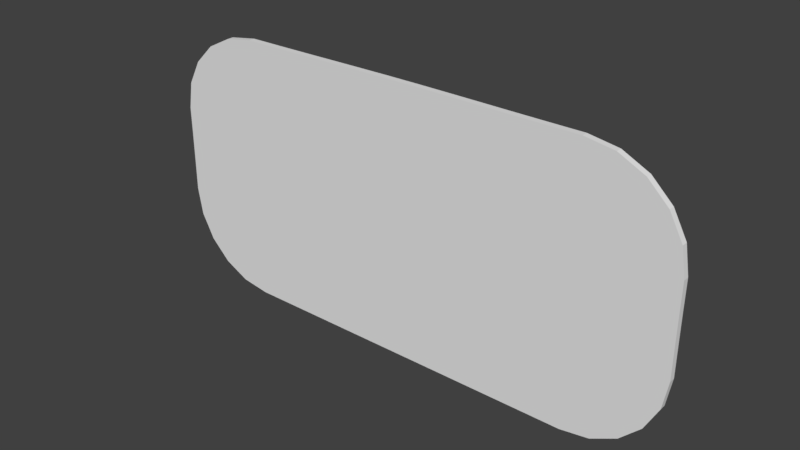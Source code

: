 # Source: front_panel.blend  (saved by Blender 2.79.0; exported with 4.5.12 LTS)
import bpy
from mathutils import Matrix  # noqa: F401  (used for matrix-valued properties, if any)

bpy.ops.wm.read_factory_settings(use_empty=True)
scene = bpy.context.scene
scene.name = 'Scene'

# ---- collections
col_collection_1 = bpy.data.collections.new('Collection 1'); scene.collection.children.link(col_collection_1)

# ---- world
world_world = bpy.data.worlds.new('World'); scene.world = world_world
world_world.color = (0.05088, 0.05088, 0.05088)
world_world.use_sun_shadow = False
world_world.sun_shadow_jitter_overblur = 0.0
world_world.cycles.sampling_method = 'MANUAL'

# ---- meshes
me_plane_001 = bpy.data.meshes.new('Plane.001')
me_plane_001.from_pydata([(0.3008, 0.784, -9.313e-10), (0.3819, 0.7834, -9.313e-10), (0.1368, 0.7865, -9.313e-10), (0.2188, 0.785, -8.382e-09), (0.05477, 0.7879, 6.519e-09), (-0.06825, 0.7889, -9.313e-10), (-0.02725, 0.7889, -9.313e-10), (-0.1093, 0.7889, -9.313e-10), (-0.1913, 0.7879, 6.519e-09), (-0.2733, 0.7865, -9.313e-10), (-0.3553, 0.785, -9.313e-10), (-0.4373, 0.784, -9.313e-10), (-0.5184, 0.7834, -9.313e-10), (0.5729, 0.5672, -7.451e-09), (0.5213, 0.6819, -8.382e-09), (0.4558, 0.7566, 6.519e-09), (-0.5923, 0.7566, 6.519e-09), (-0.7094, 0.5672, -7.451e-09), (-0.6578, 0.6819, -8.382e-09), (0.6182, 0.2645, 7.451e-09), (0.6176, 0.09252, 0.0), (0.6174, -0.08127, 7.451e-09), (0.6174, -0.2561, -7.451e-09), (0.6067, 0.4235, 0.0), (0.6054, -0.4187, -7.451e-09), (-0.7083, -0.5654, -7.451e-09), (-0.7432, 0.4235, 0.0), (-0.7539, -0.08127, 7.451e-09), (-0.7539, -0.2561, -7.451e-09), (-0.7419, -0.4187, -7.451e-09), (-0.7547, 0.2645, 7.451e-09), (-0.7541, 0.09252, 0.0), (0.5718, -0.5654, -7.451e-09), (0.5205, -0.6818, -7.451e-09), (0.4554, -0.7565, 0.0), (0.3818, -0.7822, 7.451e-09), (0.2188, -0.7822, 7.451e-09), (-0.5919, -0.7565, 0.0), (-0.657, -0.6818, -7.451e-09), (-0.5183, -0.7822, 7.451e-09), (0.3008, -0.7822, 0.0), (0.1368, -0.7822, -5.588e-09), (0.09586, -0.7822, 0.0), (0.1271, -0.7822, 0.0), (0.01283, -0.7822, 0.0), (0.04967, -0.7822, 0.0), (-0.06825, -0.7822, 0.0), (-0.03559, -0.7822, 9.313e-10), (-0.1009, -0.7822, 0.0), (-0.1862, -0.7822, 0.0), (-0.1493, -0.7822, 0.0), (-0.2733, -0.7822, -5.588e-09), (-0.2636, -0.7822, 0.0), (-0.2324, -0.7822, 0.0), (-0.3143, -0.7822, 0.0), (-0.3553, -0.7822, 7.451e-09), (0.1778, -0.7822, 0.0), (0.05399, -0.7822, 9.313e-10), (0.003993, -0.7822, -9.313e-10), (-0.027, -0.7822, -2.794e-09), (-0.01151, -0.7822, 0.0), (-0.1095, -0.7822, -2.794e-09), (-0.1405, -0.7822, -9.313e-10), (-0.125, -0.7822, 0.0), (-0.1905, -0.7822, 9.313e-10), (-0.4373, -0.7822, 0.0), (0.3008, 0.784, 0.02107), (0.3819, 0.7834, 0.02107), (0.1368, 0.7865, 0.02107), (0.2188, 0.785, 0.02107), (0.05477, 0.7879, 0.02107), (-0.06825, 0.7889, 0.02107), (-0.02725, 0.7889, 0.02107), (-0.1093, 0.7889, 0.02107), (-0.1913, 0.7879, 0.02107), (-0.2733, 0.7865, 0.02107), (-0.3553, 0.785, 0.02107), (-0.4373, 0.784, 0.02107), (-0.5184, 0.7834, 0.02107), (0.5729, 0.5672, 0.02107), (0.5213, 0.6819, 0.02107), (0.4558, 0.7566, 0.02107), (-0.5923, 0.7566, 0.02107), (-0.7094, 0.5672, 0.02107), (-0.6578, 0.6819, 0.02107), (0.6182, 0.2645, 0.02107), (0.6176, 0.09252, 0.02107), (0.6174, -0.08127, 0.02107), (0.6174, -0.2561, 0.02107), (0.6067, 0.4235, 0.02107), (0.6054, -0.4187, 0.02107), (-0.7083, -0.5654, 0.02107), (-0.7432, 0.4235, 0.02107), (-0.7539, -0.08127, 0.02107), (-0.7539, -0.2561, 0.02107), (-0.7419, -0.4187, 0.02107), (-0.7547, 0.2645, 0.02107), (-0.7541, 0.09252, 0.02107), (0.5718, -0.5654, 0.02107), (0.5205, -0.6818, 0.02107), (0.4554, -0.7565, 0.02107), (0.3818, -0.7822, 0.02107), (0.2188, -0.7822, 0.02107), (-0.5919, -0.7565, 0.02107), (-0.657, -0.6818, 0.02107), (-0.5183, -0.7822, 0.02107), (0.3008, -0.7822, 0.02107), (0.1368, -0.7822, 0.02107), (0.09586, -0.7822, 0.02107), (0.1271, -0.7822, 0.02107), (0.01283, -0.7822, 0.02107), (0.04967, -0.7822, 0.02107), (-0.06825, -0.7822, 0.02107), (-0.03559, -0.7822, 0.02107), (-0.1009, -0.7822, 0.02107), (-0.1862, -0.7822, 0.02107), (-0.1493, -0.7822, 0.02107), (-0.2733, -0.7822, 0.02107), (-0.2636, -0.7822, 0.02107), (-0.2324, -0.7822, 0.02107), (-0.3143, -0.7822, 0.02107), (-0.3553, -0.7822, 0.02107), (0.1778, -0.7822, 0.02107), (0.05399, -0.7822, 0.02107), (0.003993, -0.7822, 0.02107), (-0.027, -0.7822, 0.02107), (-0.01151, -0.7822, 0.02107), (-0.1095, -0.7822, 0.02107), (-0.1405, -0.7822, 0.02107), (-0.125, -0.7822, 0.02107), (-0.1905, -0.7822, 0.02107), (-0.4373, -0.7822, 0.02107)], [], [(19, 20, 21, 22, 24, 32, 33, 34, 35, 40, 36, 56, 41, 43, 42, 57, 45, 44, 58, 60, 59, 47, 46, 48, 61, 63, 62, 50, 49, 64, 53, 52, 51, 54, 55, 65, 39, 37, 38, 25, 29, 28, 27, 31, 30, 26, 17, 18, 16, 12, 11, 10, 9, 8, 7, 5, 6, 4, 2, 3, 0, 1, 15, 14, 13, 23), (85, 89, 79, 80, 81, 67, 66, 69, 68, 70, 72, 71, 73, 74, 75, 76, 77, 78, 82, 84, 83, 92, 96, 97, 93, 94, 95, 91, 104, 103, 105, 131, 121, 120, 117, 118, 119, 130, 115, 116, 128, 129, 127, 114, 112, 113, 125, 126, 124, 110, 111, 123, 108, 109, 107, 122, 102, 106, 101, 100, 99, 98, 90, 88, 87, 86), (65, 55, 121, 131), (36, 40, 106, 102), (13, 14, 80, 79), (39, 65, 131, 105), (40, 35, 101, 106), (14, 15, 81, 80), (42, 43, 109, 108), (15, 1, 67, 81), (57, 42, 108, 123), (12, 16, 82, 78), (44, 45, 111, 110), (18, 17, 83, 84), (46, 47, 113, 112), (16, 18, 84, 82), (48, 46, 112, 114), (19, 23, 89, 85), (49, 50, 116, 115), (20, 19, 85, 86), (51, 52, 118, 117), (21, 20, 86, 87), (52, 53, 119, 118), (22, 21, 87, 88), (55, 54, 120, 121), (24, 22, 88, 90), (43, 41, 107, 109), (23, 13, 79, 89), (41, 56, 122, 107), (29, 25, 91, 95), (56, 36, 102, 122), (17, 26, 92, 83), (58, 44, 110, 124), (26, 30, 96, 92), (1, 0, 66, 67), (45, 57, 123, 111), (31, 27, 93, 97), (0, 3, 69, 66), (60, 58, 124, 126), (27, 28, 94, 93), (3, 2, 68, 69), (47, 59, 125, 113), (28, 29, 95, 94), (4, 6, 72, 70), (59, 60, 126, 125), (30, 31, 97, 96), (2, 4, 70, 68), (61, 48, 114, 127), (32, 24, 90, 98), (6, 5, 71, 72), (50, 62, 128, 116), (34, 33, 99, 100), (5, 7, 73, 71), (63, 61, 127, 129), (33, 32, 98, 99), (7, 8, 74, 73), (53, 64, 130, 119), (35, 34, 100, 101), (8, 9, 75, 74), (64, 49, 115, 130), (38, 37, 103, 104), (9, 10, 76, 75), (62, 63, 129, 128), (37, 39, 105, 103), (10, 11, 77, 76), (54, 51, 117, 120), (25, 38, 104, 91), (11, 12, 78, 77)])
_uv = me_plane_001.uv_layers.new(name='UVMap')
_uv.uv.foreach_set('vector', [0.0, 0.0, 0.0, 0.0, 0.0, 0.0, 0.0, 0.0, 0.0, 0.0, 0.0, 0.0, 0.0, 0.0, 0.0, 0.0, 0.0, 0.0, 0.0, 0.0, 0.0, 0.0, 0.0, 0.0, 0.0, 0.0, 0.0, 0.0, 0.0, 0.0, 0.0, 0.0, 0.0, 0.0, 0.0, 0.0, 0.0, 0.0, 0.0, 0.0, 0.0, 0.0, 0.0, 0.0, 0.0, 0.0, 0.0, 0.0, 0.0, 0.0, 0.0, 0.0, 0.0, 0.0, 0.0, 0.0, 0.0, 0.0, 0.0, 0.0, 0.0, 0.0, 0.0, 0.0, 0.0, 0.0, 0.0, 0.0, 0.0, 0.0, 0.0, 0.0, 0.0, 0.0, 0.0, 0.0, 0.0, 0.0, 0.0, 0.0, 0.0, 0.0, 0.0, 0.0, 0.0, 0.0, 0.0, 0.0, 0.0, 0.0, 0.0, 0.0, 0.0, 0.0, 0.0, 0.0, 0.0, 0.0, 0.0, 0.0, 0.0, 0.0, 0.0, 0.0, 0.0, 0.0, 0.0, 0.0, 0.0, 0.0, 0.0, 0.0, 0.0, 0.0, 0.0, 0.0, 0.0, 0.0, 0.0, 0.0, 0.0, 0.0, 0.0, 0.0, 0.0, 0.0, 0.0, 0.0, 0.0, 0.0, 0.0, 0.0, 0.0, 0.0, 0.0, 0.0, 0.0, 0.0, 0.0, 0.0, 0.0, 0.0, 0.0, 0.0, 0.0, 0.0, 0.0, 0.0, 0.0, 0.0, 0.0, 0.0, 0.0, 0.0, 0.0, 0.0, 0.0, 0.0, 0.0, 0.0, 0.0, 0.0, 0.0, 0.0, 0.0, 0.0, 0.0, 0.0, 0.0, 0.0, 0.0, 0.0, 0.0, 0.0, 0.0, 0.0, 0.0, 0.0, 0.0, 0.0, 0.0, 0.0, 0.0, 0.0, 0.0, 0.0, 0.0, 0.0, 0.0, 0.0, 0.0, 0.0, 0.0, 0.0, 0.0, 0.0, 0.0, 0.0, 0.0, 0.0, 0.0, 0.0, 0.0, 0.0, 0.0, 0.0, 0.0, 0.0, 0.0, 0.0, 0.0, 0.0, 0.0, 0.0, 0.0, 0.0, 0.0, 0.0, 0.0, 0.0, 0.0, 0.0, 0.0, 0.0, 0.0, 0.0, 0.0, 0.0, 0.0, 0.0, 0.0, 0.0, 0.0, 0.0, 0.0, 0.0, 0.0, 0.0, 0.0, 0.0, 0.0, 0.0, 0.0, 0.0, 0.0, 0.0, 0.0, 0.0, 0.0, 0.0, 0.0, 0.0, 0.0, 0.0, 0.0, 0.0, 0.0, 0.0, 0.0, 0.0, 0.0, 0.0, 0.0, 0.0, 0.0, 0.0, 0.0, 0.0, 0.0, 0.0, 0.0, 0.0, 0.0, 0.0, 0.0, 0.0, 0.0, 0.0, 0.0, 0.0, 0.0, 0.0, 0.0, 0.0, 0.0, 0.0, 0.0, 0.0, 0.0, 0.0, 0.0, 0.0, 0.0, 0.0, 0.0, 0.0, 0.0, 0.0, 0.0, 0.0, 0.0, 0.0, 0.0, 0.0, 0.0, 0.0, 0.0, 0.0, 0.0, 0.0, 0.0, 0.0, 0.0, 0.0, 0.0, 0.0, 0.0, 0.0, 0.0, 0.0, 0.0, 0.0, 0.0, 0.0, 0.0, 0.0, 0.0, 0.0, 0.0, 0.0, 0.0, 0.0, 0.0, 0.0, 0.0, 0.0, 0.0, 0.0, 0.0, 0.0, 0.0, 0.0, 0.0, 0.0, 0.0, 0.0, 0.0, 0.0, 0.0, 0.0, 0.0, 0.0, 0.0, 0.0, 0.0, 0.0, 0.0, 0.0, 0.0, 0.0, 0.0, 0.0, 0.0, 0.0, 0.0, 0.0, 0.0, 0.0, 0.0, 0.0, 0.0, 0.0, 0.0, 0.0, 0.0, 0.0, 0.0, 0.0, 0.0, 0.0, 0.0, 0.0, 0.0, 0.0, 0.0, 0.0, 0.0, 0.0, 0.0, 0.0, 0.0, 0.0, 0.0, 0.0, 0.0, 0.0, 0.0, 0.0, 0.0, 0.0, 0.0, 0.0, 0.0, 0.0, 0.0, 0.0, 0.0, 0.0, 0.0, 0.0, 0.0, 0.0, 0.0, 0.0, 0.0, 0.0, 0.0, 0.0, 0.0, 0.0, 0.0, 0.0, 0.0, 0.0, 0.0, 0.0, 0.0, 0.0, 0.0, 0.0, 0.0, 0.0, 0.0, 0.0, 0.0, 0.0, 0.0, 0.0, 0.0, 0.0, 0.0, 0.0, 0.0, 0.0, 0.0, 0.0, 0.0, 0.0, 0.0, 0.0, 0.0, 0.0, 0.0, 0.0, 0.0, 0.0, 0.0, 0.0, 0.0, 0.0, 0.0, 0.0, 0.0, 0.0, 0.0, 0.0, 0.0, 0.0, 0.0, 0.0, 0.0, 0.0, 0.0, 0.0, 0.0, 0.0, 0.0, 0.0, 0.0, 0.0, 0.0, 0.0, 0.0, 0.0, 0.0, 0.0, 0.0, 0.0, 0.0, 0.0, 0.0, 0.0, 0.0, 0.0, 0.0, 0.0, 0.0, 0.0, 0.0, 0.0, 0.0, 0.0, 0.0, 0.0, 0.0, 0.0, 0.0, 0.0, 0.0, 0.0, 0.0, 0.0, 0.0, 0.0, 0.0, 0.0, 0.0, 0.0, 0.0, 0.0, 0.0, 0.0, 0.0, 0.0, 0.0, 0.0, 0.0, 0.0, 0.0, 0.0, 0.0, 0.0, 0.0, 0.0, 0.0, 0.0, 0.0, 0.0, 0.0, 0.0, 0.0, 0.0, 0.0, 0.0, 0.0, 0.0, 0.0, 0.0, 0.0, 0.0, 0.0, 0.0, 0.0, 0.0, 0.0, 0.0, 0.0, 0.0, 0.0, 0.0, 0.0, 0.0, 0.0, 0.0, 0.0, 0.0, 0.0, 0.0, 0.0, 0.0, 0.0, 0.0, 0.0, 0.0, 0.0, 0.0, 0.0, 0.0, 0.0, 0.0, 0.0, 0.0, 0.0, 0.0, 0.0, 0.0, 0.0, 0.0, 0.0, 0.0, 0.0, 0.0, 0.0, 0.0, 0.0, 0.0, 0.0, 0.0, 0.0, 0.0, 0.0, 0.0, 0.0, 0.0, 0.0, 0.0, 0.0, 0.0, 0.0, 0.0, 0.0, 0.0, 0.0, 0.0, 0.0, 0.0, 0.0, 0.0, 0.0, 0.0, 0.0, 0.0, 0.0, 0.0, 0.0, 0.0, 0.0, 0.0, 0.0, 0.0, 0.0, 0.0, 0.0, 0.0, 0.0, 0.0, 0.0, 0.0, 0.0, 0.0, 0.0, 0.0, 0.0, 0.0, 0.0, 0.0, 0.0, 0.0, 0.0, 0.0, 0.0, 0.0, 0.0, 0.0, 0.0, 0.0, 0.0, 0.0, 0.0, 0.0, 0.0, 0.0, 0.0, 0.0, 0.0, 0.0, 0.0, 0.0, 0.0, 0.0, 0.0, 0.0, 0.0, 0.0, 0.0, 0.0, 0.0, 0.0, 0.0, 0.0, 0.0, 0.0, 0.0, 0.0, 0.0, 0.0, 0.0, 0.0, 0.0, 0.0, 0.0, 0.0, 0.0, 0.0, 0.0, 0.0, 0.0, 0.0, 0.0, 0.0, 0.0, 0.0, 0.0, 0.0, 0.0, 0.0, 0.0, 0.0, 0.0, 0.0, 0.0, 0.0, 0.0, 0.0, 0.0, 0.0, 0.0, 0.0, 0.0, 0.0, 0.0, 0.0, 0.0, 0.0, 0.0, 0.0, 0.0, 0.0, 0.0, 0.0, 0.0, 0.0, 0.0, 0.0, 0.0, 0.0, 0.0, 0.0, 0.0, 0.0, 0.0, 0.0, 0.0, 0.0, 0.0, 0.0, 0.0, 0.0, 0.0, 0.0, 0.0, 0.0, 0.0, 0.0, 0.0, 0.0, 0.0, 0.0, 0.0, 0.0, 0.0, 0.0, 0.0, 0.0, 0.0, 0.0, 0.0, 0.0, 0.0, 0.0, 0.0, 0.0, 0.0, 0.0, 0.0, 0.0, 0.0, 0.0, 0.0, 0.0, 0.0, 0.0, 0.0, 0.0, 0.0, 0.0, 0.0, 0.0, 0.0, 0.0, 0.0, 0.0])
_uv.active_render = True
_uv = me_plane_001.uv_layers.new(name='UVMap.001')
_uv.uv.foreach_set('vector', [0.0, 0.0, 0.0, 0.0, 0.0, 0.0, 0.0, 0.0, 0.0, 0.0, 0.0, 0.0, 0.0, 0.0, 0.0, 0.0, 0.0, 0.0, 0.0, 0.0, 0.0, 0.0, 0.0, 0.0, 0.0, 0.0, 0.0, 0.0, 0.0, 0.0, 0.0, 0.0, 0.0, 0.0, 0.0, 0.0, 0.0, 0.0, 0.0, 0.0, 0.0, 0.0, 0.0, 0.0, 0.0, 0.0, 0.0, 0.0, 0.0, 0.0, 0.0, 0.0, 0.0, 0.0, 0.0, 0.0, 0.0, 0.0, 0.0, 0.0, 0.0, 0.0, 0.0, 0.0, 0.0, 0.0, 0.0, 0.0, 0.0, 0.0, 0.0, 0.0, 0.0, 0.0, 0.0, 0.0, 0.0, 0.0, 0.0, 0.0, 0.0, 0.0, 0.0, 0.0, 0.0, 0.0, 0.0, 0.0, 0.0, 0.0, 0.0, 0.0, 0.0, 0.0, 0.0, 0.0, 0.0, 0.0, 0.0, 0.0, 0.0, 0.0, 0.0, 0.0, 0.0, 0.0, 0.0, 0.0, 0.0, 0.0, 0.0, 0.0, 0.0, 0.0, 0.0, 0.0, 0.0, 0.0, 0.0, 0.0, 0.0, 0.0, 0.0, 0.0, 0.0, 0.0, 0.0, 0.0, 0.0, 0.0, 0.0, 0.0, 0.0, 0.0, 0.0, 0.0, 0.0, 0.0, 0.0, 0.0, 0.0, 0.0, 0.0, 0.0, 0.0, 0.0, 0.0, 0.0, 0.0, 0.0, 0.0, 0.0, 0.0, 0.0, 0.0, 0.0, 0.0, 0.0, 0.0, 0.0, 0.0, 0.0, 0.0, 0.0, 0.0, 0.0, 0.0, 0.0, 0.0, 0.0, 0.0, 0.0, 0.0, 0.0, 0.0, 0.0, 0.0, 0.0, 0.0, 0.0, 0.0, 0.0, 0.0, 0.0, 0.0, 0.0, 0.0, 0.0, 0.0, 0.0, 0.0, 0.0, 0.0, 0.0, 0.0, 0.0, 0.0, 0.0, 0.0, 0.0, 0.0, 0.0, 0.0, 0.0, 0.0, 0.0, 0.0, 0.0, 0.0, 0.0, 0.0, 0.0, 0.0, 0.0, 0.0, 0.0, 0.0, 0.0, 0.0, 0.0, 0.0, 0.0, 0.0, 0.0, 0.0, 0.0, 0.0, 0.0, 0.0, 0.0, 0.0, 0.0, 0.0, 0.0, 0.0, 0.0, 0.0, 0.0, 0.0, 0.0, 0.0, 0.0, 0.0, 0.0, 0.0, 0.0, 0.0, 0.0, 0.0, 0.0, 0.0, 0.0, 0.0, 0.0, 0.0, 0.0, 0.0, 0.0, 0.0, 0.0, 0.0, 0.0, 0.0, 0.0, 0.0, 0.0, 0.0, 0.0, 0.0, 0.0, 0.0, 0.0, 0.0, 0.0, 0.0, 0.0, 0.0, 0.0, 0.0, 0.0, 0.0, 0.0, 0.0, 0.0, 0.0, 0.0, 0.0, 0.0, 0.0, 0.0, 0.0, 0.0, 0.0, 0.0, 0.0, 0.0, 0.0, 0.0, 0.0, 0.0, 0.0, 0.0, 0.0, 0.0, 0.0, 0.0, 0.0, 0.0, 0.0, 0.0, 0.0, 0.0, 0.0, 0.0, 0.0, 0.0, 0.0, 0.0, 0.0, 0.0, 0.0, 0.0, 0.0, 0.0, 0.0, 0.0, 0.0, 0.0, 0.0, 0.0, 0.0, 0.0, 0.0, 0.0, 0.0, 0.0, 0.0, 0.0, 0.0, 0.0, 0.0, 0.0, 0.0, 0.0, 0.0, 0.0, 0.0, 0.0, 0.0, 0.0, 0.0, 0.0, 0.0, 0.0, 0.0, 0.0, 0.0, 0.0, 0.0, 0.0, 0.0, 0.0, 0.0, 0.0, 0.0, 0.0, 0.0, 0.0, 0.0, 0.0, 0.0, 0.0, 0.0, 0.0, 0.0, 0.0, 0.0, 0.0, 0.0, 0.0, 0.0, 0.0, 0.0, 0.0, 0.0, 0.0, 0.0, 0.0, 0.0, 0.0, 0.0, 0.0, 0.0, 0.0, 0.0, 0.0, 0.0, 0.0, 0.0, 0.0, 0.0, 0.0, 0.0, 0.0, 0.0, 0.0, 0.0, 0.0, 0.0, 0.0, 0.0, 0.0, 0.0, 0.0, 0.0, 0.0, 0.0, 0.0, 0.0, 0.0, 0.0, 0.0, 0.0, 0.0, 0.0, 0.0, 0.0, 0.0, 0.0, 0.0, 0.0, 0.0, 0.0, 0.0, 0.0, 0.0, 0.0, 0.0, 0.0, 0.0, 0.0, 0.0, 0.0, 0.0, 0.0, 0.0, 0.0, 0.0, 0.0, 0.0, 0.0, 0.0, 0.0, 0.0, 0.0, 0.0, 0.0, 0.0, 0.0, 0.0, 0.0, 0.0, 0.0, 0.0, 0.0, 0.0, 0.0, 0.0, 0.0, 0.0, 0.0, 0.0, 0.0, 0.0, 0.0, 0.0, 0.0, 0.0, 0.0, 0.0, 0.0, 0.0, 0.0, 0.0, 0.0, 0.0, 0.0, 0.0, 0.0, 0.0, 0.0, 0.0, 0.0, 0.0, 0.0, 0.0, 0.0, 0.0, 0.0, 0.0, 0.0, 0.0, 0.0, 0.0, 0.0, 0.0, 0.0, 0.0, 0.0, 0.0, 0.0, 0.0, 0.0, 0.0, 0.0, 0.0, 0.0, 0.0, 0.0, 0.0, 0.0, 0.0, 0.0, 0.0, 0.0, 0.0, 0.0, 0.0, 0.0, 0.0, 0.0, 0.0, 0.0, 0.0, 0.0, 0.0, 0.0, 0.0, 0.0, 0.0, 0.0, 0.0, 0.0, 0.0, 0.0, 0.0, 0.0, 0.0, 0.0, 0.0, 0.0, 0.0, 0.0, 0.0, 0.0, 0.0, 0.0, 0.0, 0.0, 0.0, 0.0, 0.0, 0.0, 0.0, 0.0, 0.0, 0.0, 0.0, 0.0, 0.0, 0.0, 0.0, 0.0, 0.0, 0.0, 0.0, 0.0, 0.0, 0.0, 0.0, 0.0, 0.0, 0.0, 0.0, 0.0, 0.0, 0.0, 0.0, 0.0, 0.0, 0.0, 0.0, 0.0, 0.0, 0.0, 0.0, 0.0, 0.0, 0.0, 0.0, 0.0, 0.0, 0.0, 0.0, 0.0, 0.0, 0.0, 0.0, 0.0, 0.0, 0.0, 0.0, 0.0, 0.0, 0.0, 0.0, 0.0, 0.0, 0.0, 0.0, 0.0, 0.0, 0.0, 0.0, 0.0, 0.0, 0.0, 0.0, 0.0, 0.0, 0.0, 0.0, 0.0, 0.0, 0.0, 0.0, 0.0, 0.0, 0.0, 0.0, 0.0, 0.0, 0.0, 0.0, 0.0, 0.0, 0.0, 0.0, 0.0, 0.0, 0.0, 0.0, 0.0, 0.0, 0.0, 0.0, 0.0, 0.0, 0.0, 0.0, 0.0, 0.0, 0.0, 0.0, 0.0, 0.0, 0.0, 0.0, 0.0, 0.0, 0.0, 0.0, 0.0, 0.0, 0.0, 0.0, 0.0, 0.0, 0.0, 0.0, 0.0, 0.0, 0.0, 0.0, 0.0, 0.0, 0.0, 0.0, 0.0, 0.0, 0.0, 0.0, 0.0, 0.0, 0.0, 0.0, 0.0, 0.0, 0.0, 0.0, 0.0, 0.0, 0.0, 0.0, 0.0, 0.0, 0.0, 0.0, 0.0, 0.0, 0.0, 0.0, 0.0, 0.0, 0.0, 0.0, 0.0, 0.0, 0.0, 0.0, 0.0, 0.0, 0.0, 0.0, 0.0, 0.0, 0.0, 0.0, 0.0, 0.0, 0.0, 0.0, 0.0, 0.0, 0.0, 0.0, 0.0, 0.0, 0.0, 0.0, 0.0, 0.0, 0.0, 0.0, 0.0, 0.0, 0.0, 0.0, 0.0, 0.0, 0.0, 0.0, 0.0, 0.0, 0.0, 0.0, 0.0, 0.0, 0.0, 0.0, 0.0, 0.0, 0.0, 0.0, 0.0, 0.0, 0.0, 0.0, 0.0, 0.0, 0.0, 0.0, 0.0, 0.0, 0.0, 0.0, 0.0, 0.0, 0.0, 0.0, 0.0, 0.0, 0.0, 0.0, 0.0, 0.0, 0.0, 0.0, 0.0, 0.0, 0.0, 0.0])
_uv = me_plane_001.uv_layers.new(name='UVMap.002')
_uv.uv.foreach_set('vector', [0.0, 0.0, 0.0, 0.0, 0.0, 0.0, 0.0, 0.0, 0.0, 0.0, 0.0, 0.0, 0.0, 0.0, 0.0, 0.0, 0.0, 0.0, 0.0, 0.0, 0.0, 0.0, 0.0, 0.0, 0.0, 0.0, 0.0, 0.0, 0.0, 0.0, 0.0, 0.0, 0.0, 0.0, 0.0, 0.0, 0.0, 0.0, 0.0, 0.0, 0.0, 0.0, 0.0, 0.0, 0.0, 0.0, 0.0, 0.0, 0.0, 0.0, 0.0, 0.0, 0.0, 0.0, 0.0, 0.0, 0.0, 0.0, 0.0, 0.0, 0.0, 0.0, 0.0, 0.0, 0.0, 0.0, 0.0, 0.0, 0.0, 0.0, 0.0, 0.0, 0.0, 0.0, 0.0, 0.0, 0.0, 0.0, 0.0, 0.0, 0.0, 0.0, 0.0, 0.0, 0.0, 0.0, 0.0, 0.0, 0.0, 0.0, 0.0, 0.0, 0.0, 0.0, 0.0, 0.0, 0.0, 0.0, 0.0, 0.0, 0.0, 0.0, 0.0, 0.0, 0.0, 0.0, 0.0, 0.0, 0.0, 0.0, 0.0, 0.0, 0.0, 0.0, 0.0, 0.0, 0.0, 0.0, 0.0, 0.0, 0.0, 0.0, 0.0, 0.0, 0.0, 0.0, 0.0, 0.0, 0.0, 0.0, 0.0, 0.0, 0.0, 0.0, 0.0, 0.0, 0.0, 0.0, 0.0, 0.0, 0.0, 0.0, 0.0, 0.0, 0.0, 0.0, 0.0, 0.0, 0.0, 0.0, 0.0, 0.0, 0.0, 0.0, 0.0, 0.0, 0.0, 0.0, 0.0, 0.0, 0.0, 0.0, 0.0, 0.0, 0.0, 0.0, 0.0, 0.0, 0.0, 0.0, 0.0, 0.0, 0.0, 0.0, 0.0, 0.0, 0.0, 0.0, 0.0, 0.0, 0.0, 0.0, 0.0, 0.0, 0.0, 0.0, 0.0, 0.0, 0.0, 0.0, 0.0, 0.0, 0.0, 0.0, 0.0, 0.0, 0.0, 0.0, 0.0, 0.0, 0.0, 0.0, 0.0, 0.0, 0.0, 0.0, 0.0, 0.0, 0.0, 0.0, 0.0, 0.0, 0.0, 0.0, 0.0, 0.0, 0.0, 0.0, 0.0, 0.0, 0.0, 0.0, 0.0, 0.0, 0.0, 0.0, 0.0, 0.0, 0.0, 0.0, 0.0, 0.0, 0.0, 0.0, 0.0, 0.0, 0.0, 0.0, 0.0, 0.0, 0.0, 0.0, 0.0, 0.0, 0.0, 0.0, 0.0, 0.0, 0.0, 0.0, 0.0, 0.0, 0.0, 0.0, 0.0, 0.0, 0.0, 0.0, 0.0, 0.0, 0.0, 0.0, 0.0, 0.0, 0.0, 0.0, 0.0, 0.0, 0.0, 0.0, 0.0, 0.0, 0.0, 0.0, 0.0, 0.0, 0.0, 0.0, 0.0, 0.0, 0.0, 0.0, 0.0, 0.0, 0.0, 0.0, 0.0, 0.0, 0.0, 0.0, 0.0, 0.0, 0.0, 0.0, 0.0, 0.0, 0.0, 0.0, 0.0, 0.0, 0.0, 0.0, 0.0, 0.0, 0.0, 0.0, 0.0, 0.0, 0.0, 0.0, 0.0, 0.0, 0.0, 0.0, 0.0, 0.0, 0.0, 0.0, 0.0, 0.0, 0.0, 0.0, 0.0, 0.0, 0.0, 0.0, 0.0, 0.0, 0.0, 0.0, 0.0, 0.0, 0.0, 0.0, 0.0, 0.0, 0.0, 0.0, 0.0, 0.0, 0.0, 0.0, 0.0, 0.0, 0.0, 0.0, 0.0, 0.0, 0.0, 0.0, 0.0, 0.0, 0.0, 0.0, 0.0, 0.0, 0.0, 0.0, 0.0, 0.0, 0.0, 0.0, 0.0, 0.0, 0.0, 0.0, 0.0, 0.0, 0.0, 0.0, 0.0, 0.0, 0.0, 0.0, 0.0, 0.0, 0.0, 0.0, 0.0, 0.0, 0.0, 0.0, 0.0, 0.0, 0.0, 0.0, 0.0, 0.0, 0.0, 0.0, 0.0, 0.0, 0.0, 0.0, 0.0, 0.0, 0.0, 0.0, 0.0, 0.0, 0.0, 0.0, 0.0, 0.0, 0.0, 0.0, 0.0, 0.0, 0.0, 0.0, 0.0, 0.0, 0.0, 0.0, 0.0, 0.0, 0.0, 0.0, 0.0, 0.0, 0.0, 0.0, 0.0, 0.0, 0.0, 0.0, 0.0, 0.0, 0.0, 0.0, 0.0, 0.0, 0.0, 0.0, 0.0, 0.0, 0.0, 0.0, 0.0, 0.0, 0.0, 0.0, 0.0, 0.0, 0.0, 0.0, 0.0, 0.0, 0.0, 0.0, 0.0, 0.0, 0.0, 0.0, 0.0, 0.0, 0.0, 0.0, 0.0, 0.0, 0.0, 0.0, 0.0, 0.0, 0.0, 0.0, 0.0, 0.0, 0.0, 0.0, 0.0, 0.0, 0.0, 0.0, 0.0, 0.0, 0.0, 0.0, 0.0, 0.0, 0.0, 0.0, 0.0, 0.0, 0.0, 0.0, 0.0, 0.0, 0.0, 0.0, 0.0, 0.0, 0.0, 0.0, 0.0, 0.0, 0.0, 0.0, 0.0, 0.0, 0.0, 0.0, 0.0, 0.0, 0.0, 0.0, 0.0, 0.0, 0.0, 0.0, 0.0, 0.0, 0.0, 0.0, 0.0, 0.0, 0.0, 0.0, 0.0, 0.0, 0.0, 0.0, 0.0, 0.0, 0.0, 0.0, 0.0, 0.0, 0.0, 0.0, 0.0, 0.0, 0.0, 0.0, 0.0, 0.0, 0.0, 0.0, 0.0, 0.0, 0.0, 0.0, 0.0, 0.0, 0.0, 0.0, 0.0, 0.0, 0.0, 0.0, 0.0, 0.0, 0.0, 0.0, 0.0, 0.0, 0.0, 0.0, 0.0, 0.0, 0.0, 0.0, 0.0, 0.0, 0.0, 0.0, 0.0, 0.0, 0.0, 0.0, 0.0, 0.0, 0.0, 0.0, 0.0, 0.0, 0.0, 0.0, 0.0, 0.0, 0.0, 0.0, 0.0, 0.0, 0.0, 0.0, 0.0, 0.0, 0.0, 0.0, 0.0, 0.0, 0.0, 0.0, 0.0, 0.0, 0.0, 0.0, 0.0, 0.0, 0.0, 0.0, 0.0, 0.0, 0.0, 0.0, 0.0, 0.0, 0.0, 0.0, 0.0, 0.0, 0.0, 0.0, 0.0, 0.0, 0.0, 0.0, 0.0, 0.0, 0.0, 0.0, 0.0, 0.0, 0.0, 0.0, 0.0, 0.0, 0.0, 0.0, 0.0, 0.0, 0.0, 0.0, 0.0, 0.0, 0.0, 0.0, 0.0, 0.0, 0.0, 0.0, 0.0, 0.0, 0.0, 0.0, 0.0, 0.0, 0.0, 0.0, 0.0, 0.0, 0.0, 0.0, 0.0, 0.0, 0.0, 0.0, 0.0, 0.0, 0.0, 0.0, 0.0, 0.0, 0.0, 0.0, 0.0, 0.0, 0.0, 0.0, 0.0, 0.0, 0.0, 0.0, 0.0, 0.0, 0.0, 0.0, 0.0, 0.0, 0.0, 0.0, 0.0, 0.0, 0.0, 0.0, 0.0, 0.0, 0.0, 0.0, 0.0, 0.0, 0.0, 0.0, 0.0, 0.0, 0.0, 0.0, 0.0, 0.0, 0.0, 0.0, 0.0, 0.0, 0.0, 0.0, 0.0, 0.0, 0.0, 0.0, 0.0, 0.0, 0.0, 0.0, 0.0, 0.0, 0.0, 0.0, 0.0, 0.0, 0.0, 0.0, 0.0, 0.0, 0.0, 0.0, 0.0, 0.0, 0.0, 0.0, 0.0, 0.0, 0.0, 0.0, 0.0, 0.0, 0.0, 0.0, 0.0, 0.0, 0.0, 0.0, 0.0, 0.0, 0.0, 0.0, 0.0, 0.0, 0.0, 0.0, 0.0, 0.0, 0.0, 0.0, 0.0, 0.0, 0.0, 0.0, 0.0, 0.0, 0.0, 0.0, 0.0, 0.0, 0.0, 0.0, 0.0, 0.0, 0.0, 0.0, 0.0, 0.0, 0.0, 0.0, 0.0, 0.0, 0.0, 0.0, 0.0, 0.0, 0.0, 0.0, 0.0, 0.0, 0.0, 0.0, 0.0, 0.0, 0.0, 0.0, 0.0, 0.0])
me_plane_001.use_remesh_preserve_volume = False
me_plane_001.use_remesh_preserve_attributes = False
me_plane_001.use_mirror_vertex_groups = False
me_plane_001.update()
me_plane_001.normals_split_custom_set([tuple(v) for v in zip(*[iter([-4.571e-12, -3.702e-10, -1.0, -4.571e-12, -3.702e-10, -1.0, -4.571e-12, -3.702e-10, -1.0, -4.571e-12, -3.702e-10, -1.0, -4.571e-12, -3.702e-10, -1.0, -4.571e-12, -3.702e-10, -1.0, -4.571e-12, -3.702e-10, -1.0, -4.571e-12, -3.702e-10, -1.0, -4.571e-12, -3.702e-10, -1.0, -4.571e-12, -3.702e-10, -1.0, -4.571e-12, -3.702e-10, -1.0, -4.571e-12, -3.702e-10, -1.0, -4.571e-12, -3.702e-10, -1.0, -4.571e-12, -3.702e-10, -1.0, -4.571e-12, -3.702e-10, -1.0, -4.571e-12, -3.702e-10, -1.0, -4.571e-12, -3.702e-10, -1.0, -4.571e-12, -3.702e-10, -1.0, -4.571e-12, -3.702e-10, -1.0, -4.571e-12, -3.702e-10, -1.0, -4.571e-12, -3.702e-10, -1.0, -4.571e-12, -3.702e-10, -1.0, -4.571e-12, -3.702e-10, -1.0, -4.571e-12, -3.702e-10, -1.0, -4.571e-12, -3.702e-10, -1.0, -4.571e-12, -3.702e-10, -1.0, -4.571e-12, -3.702e-10, -1.0, -4.571e-12, -3.702e-10, -1.0, -4.571e-12, -3.702e-10, -1.0, -4.571e-12, -3.702e-10, -1.0, -4.571e-12, -3.702e-10, -1.0, -4.571e-12, -3.702e-10, -1.0, -4.571e-12, -3.702e-10, -1.0, -4.571e-12, -3.702e-10, -1.0, -4.571e-12, -3.702e-10, -1.0, -4.571e-12, -3.702e-10, -1.0, -4.571e-12, -3.702e-10, -1.0, -4.571e-12, -3.702e-10, -1.0, -4.571e-12, -3.702e-10, -1.0, -4.571e-12, -3.702e-10, -1.0, -4.571e-12, -3.702e-10, -1.0, -4.571e-12, -3.702e-10, -1.0, -4.571e-12, -3.702e-10, -1.0, -4.571e-12, -3.702e-10, -1.0, -4.571e-12, -3.702e-10, -1.0, -4.571e-12, -3.702e-10, -1.0, -4.571e-12, -3.702e-10, -1.0, -4.571e-12, -3.702e-10, -1.0, -4.571e-12, -3.702e-10, -1.0, -4.571e-12, -3.702e-10, -1.0, -4.571e-12, -3.702e-10, -1.0, -4.571e-12, -3.702e-10, -1.0, -4.571e-12, -3.702e-10, -1.0, -4.571e-12, -3.702e-10, -1.0, -4.571e-12, -3.702e-10, -1.0, -4.571e-12, -3.702e-10, -1.0, -4.571e-12, -3.702e-10, -1.0, -4.571e-12, -3.702e-10, -1.0, -4.571e-12, -3.702e-10, -1.0, -4.571e-12, -3.702e-10, -1.0, -4.571e-12, -3.702e-10, -1.0, -4.571e-12, -3.702e-10, -1.0, -4.571e-12, -3.702e-10, -1.0, -4.571e-12, -3.702e-10, -1.0, -4.571e-12, -3.702e-10, -1.0, -4.571e-12, -3.702e-10, -1.0, -1.143e-10, 0.0, 1.0, -1.143e-10, 0.0, 1.0, -1.143e-10, 0.0, 1.0, -1.143e-10, 0.0, 1.0, -1.143e-10, 0.0, 1.0, -1.143e-10, 0.0, 1.0, -1.143e-10, 0.0, 1.0, -1.143e-10, 0.0, 1.0, -1.143e-10, 0.0, 1.0, -1.143e-10, 0.0, 1.0, -1.143e-10, 0.0, 1.0, -1.143e-10, 0.0, 1.0, -1.143e-10, 0.0, 1.0, -1.143e-10, 0.0, 1.0, -1.143e-10, 0.0, 1.0, -1.143e-10, 0.0, 1.0, -1.143e-10, 0.0, 1.0, -1.143e-10, 0.0, 1.0, -1.143e-10, 0.0, 1.0, -1.143e-10, 0.0, 1.0, -1.143e-10, 0.0, 1.0, -1.143e-10, 0.0, 1.0, -1.143e-10, 0.0, 1.0, -1.143e-10, 0.0, 1.0, -1.143e-10, 0.0, 1.0, -1.143e-10, 0.0, 1.0, -1.143e-10, 0.0, 1.0, -1.143e-10, 0.0, 1.0, -1.143e-10, 0.0, 1.0, -1.143e-10, 0.0, 1.0, -1.143e-10, 0.0, 1.0, -1.143e-10, 0.0, 1.0, -1.143e-10, 0.0, 1.0, -1.143e-10, 0.0, 1.0, -1.143e-10, 0.0, 1.0, -1.143e-10, 0.0, 1.0, -1.143e-10, 0.0, 1.0, -1.143e-10, 0.0, 1.0, -1.143e-10, 0.0, 1.0, -1.143e-10, 0.0, 1.0, -1.143e-10, 0.0, 1.0, -1.143e-10, 0.0, 1.0, -1.143e-10, 0.0, 1.0, -1.143e-10, 0.0, 1.0, -1.143e-10, 0.0, 1.0, -1.143e-10, 0.0, 1.0, -1.143e-10, 0.0, 1.0, -1.143e-10, 0.0, 1.0, -1.143e-10, 0.0, 1.0, -1.143e-10, 0.0, 1.0, -1.143e-10, 0.0, 1.0, -1.143e-10, 0.0, 1.0, -1.143e-10, 0.0, 1.0, -1.143e-10, 0.0, 1.0, -1.143e-10, 0.0, 1.0, -1.143e-10, 0.0, 1.0, -1.143e-10, 0.0, 1.0, -1.143e-10, 0.0, 1.0, -1.143e-10, 0.0, 1.0, -1.143e-10, 0.0, 1.0, -1.143e-10, 0.0, 1.0, -1.143e-10, 0.0, 1.0, -1.143e-10, 0.0, 1.0, -1.143e-10, 0.0, 1.0, -1.143e-10, 0.0, 1.0, -1.143e-10, 0.0, 1.0, 0.0, -1.0, 0.0, 0.0, -1.0, 0.0, 0.0, -1.0, 0.0, 0.0, -1.0, 0.0, 0.0, -1.0, 0.0, 0.0, -1.0, 0.0, 0.0, -1.0, 0.0, 0.0, -1.0, 0.0, 0.9119, 0.4105, 0.0, 0.9119, 0.4105, 0.0, 0.9119, 0.4105, 0.0, 0.9119, 0.4105, 0.0, 0.0, -1.0, 0.0, 0.0, -1.0, 0.0, 0.0, -1.0, 0.0, 0.0, -1.0, 0.0, 0.0, -1.0, 0.0, 0.0, -1.0, 0.0, 0.0, -1.0, 0.0, 0.0, -1.0, 0.0, 0.7519, 0.6593, 0.0, 0.7519, 0.6593, 0.0, 0.7519, 0.6593, 0.0, 0.7519, 0.6593, 0.0, 0.0, -1.0, 0.0, 0.0, -1.0, 0.0, 0.0, -1.0, 0.0, 0.0, -1.0, 0.0, 0.3407, 0.9402, 0.0, 0.3407, 0.9402, 0.0, 0.3407, 0.9402, 0.0, 0.3407, 0.9402, 0.0, 0.0, -1.0, 0.0, 0.0, -1.0, 0.0, 0.0, -1.0, 0.0, 0.0, -1.0, 0.0, -0.3407, 0.9402, 0.0, -0.3407, 0.9402, 0.0, -0.3407, 0.9402, 0.0, -0.3407, 0.9402, 0.0, 1.618e-06, -1.0, 0.0, 1.618e-06, -1.0, 0.0, 1.618e-06, -1.0, 0.0, 1.618e-06, -1.0, 0.0, -0.9119, 0.4105, 0.0, -0.9119, 0.4105, 0.0, -0.9119, 0.4105, 0.0, -0.9119, 0.4105, 0.0, 0.0, -1.0, 0.0, 0.0, -1.0, 0.0, 0.0, -1.0, 0.0, 0.0, -1.0, 0.0, -0.7519, 0.6593, 0.0, -0.7519, 0.6593, 0.0, -0.7519, 0.6593, 0.0, -0.7519, 0.6593, 0.0, 0.0, -1.0, 0.0, 0.0, -1.0, 0.0, 0.0, -1.0, 0.0, 0.0, -1.0, 0.0, 0.9974, 0.07199, 0.0, 0.9974, 0.07199, 0.0, 0.9974, 0.07199, 0.0, 0.9974, 0.07199, 0.0, -1.618e-06, -1.0, 0.0, -1.618e-06, -1.0, 0.0, -1.618e-06, -1.0, 0.0, -1.618e-06, -1.0, 0.0, 1.0, -0.003547, 0.0, 1.0, -0.003547, 0.0, 1.0, -0.003547, 0.0, 1.0, -0.003547, 0.0, 0.0, -1.0, 0.0, 0.0, -1.0, 0.0, 0.0, -1.0, 0.0, 0.0, -1.0, 0.0, 1.0, -0.001097, 0.0, 1.0, -0.001097, 0.0, 1.0, -0.001097, 0.0, 1.0, -0.001097, 0.0, 0.0, -1.0, 0.0, 0.0, -1.0, 0.0, 0.0, -1.0, 0.0, 0.0, -1.0, 0.0, 1.0, -1.011e-06, 0.0, 1.0, -1.011e-06, 0.0, 1.0, -1.011e-06, 0.0, 1.0, -1.011e-06, 0.0, 0.0, -1.0, 0.0, 0.0, -1.0, 0.0, 0.0, -1.0, 0.0, 0.0, -1.0, 0.0, 0.9973, -0.07349, 0.0, 0.9973, -0.07349, 0.0, 0.9973, -0.07349, 0.0, 0.9973, -0.07349, 0.0, 0.0, -1.0, 0.0, 0.0, -1.0, 0.0, 0.0, -1.0, 0.0, 0.0, -1.0, 0.0, 0.9734, 0.229, 0.0, 0.9734, 0.229, 0.0, 0.9734, 0.229, 0.0, 0.9734, 0.229, 0.0, 0.0, -1.0, 0.0, 0.0, -1.0, 0.0, 0.0, -1.0, 0.0, 0.0, -1.0, 0.0, -0.9747, -0.2234, 0.0, -0.9747, -0.2234, 0.0, -0.9747, -0.2234, 0.0, -0.9747, -0.2234, 0.0, 0.0, -1.0, 0.0, 0.0, -1.0, 0.0, 0.0, -1.0, 0.0, 0.0, -1.0, 0.0, -0.9734, 0.229, 0.0, -0.9734, 0.229, 0.0, -0.9734, 0.229, 0.0, -0.9734, 0.229, 0.0, 0.0, -1.0, 0.0, 0.0, -1.0, 0.0, 0.0, -1.0, 0.0, 0.0, -1.0, 0.0, -0.9974, 0.07199, 0.0, -0.9974, 0.07199, 0.0, -0.9974, 0.07199, 0.0, -0.9974, 0.07199, 0.0, 0.008233, 1.0, 0.0, 0.008233, 1.0, 0.0, 0.008233, 1.0, 0.0, 0.008233, 1.0, 0.0, -1.38e-05, -1.0, 0.0, -1.38e-05, -1.0, 0.0, -1.38e-05, -1.0, 0.0, -1.38e-05, -1.0, 0.0, -1.0, -0.001097, 0.0, -1.0, -0.001097, 0.0, -1.0, -0.001097, 0.0, -1.0, -0.001097, 0.0, 0.01198, 0.9999, 0.0, 0.01198, 0.9999, 0.0, 0.01198, 0.9999, 0.0, 0.01198, 0.9999, 0.0, 0.0, -1.0, 0.0, 0.0, -1.0, 0.0, 0.0, -1.0, 0.0, 0.0, -1.0, 0.0, -1.0, -1.011e-06, 0.0, -1.0, -1.011e-06, 0.0, -1.0, -1.011e-06, 0.0, -1.0, -1.011e-06, 0.0, 0.01851, 0.9998, 0.0, 0.01851, 0.9998, 0.0, 0.01851, 0.9998, 0.0, 0.01851, 0.9998, 0.0, 0.0, -1.0, 0.0, 0.0, -1.0, 0.0, 0.0, -1.0, 0.0, 0.0, -1.0, 0.0, -0.9973, -0.07349, 0.0, -0.9973, -0.07349, 0.0, -0.9973, -0.07349, 0.0, -0.9973, -0.07349, 0.0, 0.01154, 0.9999, 0.0, 0.01154, 0.9999, 0.0, 0.01154, 0.9999, 0.0, 0.01154, 0.9999, 0.0, 0.0, -1.0, 0.0, 0.0, -1.0, 0.0, 0.0, -1.0, 0.0, 0.0, -1.0, 0.0, -1.0, -0.003547, 0.0, -1.0, -0.003547, 0.0, -1.0, -0.003547, 0.0, -1.0, -0.003547, 0.0, 0.01676, 0.9999, 0.0, 0.01676, 0.9999, 0.0, 0.01676, 0.9999, 0.0, 0.01676, 0.9999, 0.0, 0.0, -1.0, 0.0, 0.0, -1.0, 0.0, 0.0, -1.0, 0.0, 0.0, -1.0, 0.0, 0.9747, -0.2234, 0.0, 0.9747, -0.2234, 0.0, 0.9747, -0.2234, 0.0, 0.9747, -0.2234, 0.0, -0.0003692, 1.0, 0.0, -0.0003692, 1.0, 0.0, -0.0003692, 1.0, 0.0, -0.0003692, 1.0, 0.0, 0.0, -1.0, 0.0, 0.0, -1.0, 0.0, 0.0, -1.0, 0.0, 0.0, -1.0, 0.0, 0.7538, -0.6571, 0.0, 0.7538, -0.6571, 0.0, 0.7538, -0.6571, 0.0, 0.7538, -0.6571, 0.0, 0.0003677, 1.0, 0.0, 0.0003677, 1.0, 0.0, 0.0003677, 1.0, 0.0, 0.0003677, 1.0, 0.0, 0.0, -1.0, 0.0, 0.0, -1.0, 0.0, 0.0, -1.0, 0.0, 0.0, -1.0, 0.0, 0.915, -0.4034, 0.0, 0.915, -0.4034, 0.0, 0.915, -0.4034, 0.0, 0.915, -0.4034, 0.0, -0.01154, 0.9999, 0.0, -0.01154, 0.9999, 0.0, -0.01154, 0.9999, 0.0, -0.01154, 0.9999, 0.0, 0.0, -1.0, 0.0, 0.0, -1.0, 0.0, 0.0, -1.0, 0.0, 0.0, -1.0, 0.0, 0.3302, -0.9439, 0.0, 0.3302, -0.9439, 0.0, 0.3302, -0.9439, 0.0, 0.3302, -0.9439, 0.0, -0.01676, 0.9999, 0.0, -0.01676, 0.9999, 0.0, -0.01676, 0.9999, 0.0, -0.01676, 0.9999, 0.0, 1.38e-05, -1.0, 0.0, 1.38e-05, -1.0, 0.0, 1.38e-05, -1.0, 0.0, 1.38e-05, -1.0, 0.0, -0.7538, -0.6571, 0.0, -0.7538, -0.6571, 0.0, -0.7538, -0.6571, 0.0, -0.7538, -0.6571, 0.0, -0.01851, 0.9998, 0.0, -0.01851, 0.9998, 0.0, -0.01851, 0.9998, 0.0, -0.01851, 0.9998, 0.0, 0.0, -1.0, 0.0, 0.0, -1.0, 0.0, 0.0, -1.0, 0.0, 0.0, -1.0, 0.0, -0.3302, -0.9439, 0.0, -0.3302, -0.9439, 0.0, -0.3302, -0.9439, 0.0, -0.3302, -0.9439, 0.0, -0.01198, 0.9999, 0.0, -0.01198, 0.9999, 0.0, -0.01198, 0.9999, 0.0, -0.01198, 0.9999, 0.0, 0.0, -1.0, 0.0, 0.0, -1.0, 0.0, 0.0, -1.0, 0.0, 0.0, -1.0, 0.0, -0.915, -0.4034, 0.0, -0.915, -0.4034, 0.0, -0.915, -0.4034, 0.0, -0.915, -0.4034, 0.0, -0.008233, 1.0, 0.0, -0.008233, 1.0, 0.0, -0.008233, 1.0, 0.0, -0.008233, 1.0, 0.0])] * 3)])

# ---- objects
ob_plane = bpy.data.objects.new('Plane', me_plane_001)

# ---- transforms, parenting, visibility, modifiers, constraints
ob_plane.location = (8.776, -114.8, -0.6913)
ob_plane.rotation_euler = (1.571, -0.0, 0.0)
ob_plane.scale = (127.1, 55.2, 93.88)
ob_plane.lineart.crease_threshold = 0.0

# ---- collection membership
col_collection_1.objects.link(ob_plane)

# ---- scene / render settings (as saved in the file)
scene.frame_start = 1; scene.frame_end = 250; scene.frame_set(1)
scene.render.engine = 'BLENDER_EEVEE_NEXT'
scene.render.resolution_percentage = 50
scene.render.dither_intensity = 0.0
scene.cycles.use_denoising = False
scene.cycles.samples = 128
scene.cycles.sampling_pattern = 'TABULATED_SOBOL'
scene.cycles.use_adaptive_sampling = False
scene.cycles.use_light_tree = False
scene.cycles.blur_glossy = 0.0
scene.cycles.sample_clamp_indirect = 0.0
scene.view_settings.view_transform = 'Standard'
bpy.context.view_layer.update()

# ---- added for rendering (the .blend has no active camera and no usable light): camera, sun
cam_auto = bpy.data.cameras.new('AutoCamera')
cam_auto.lens = 50.0
cam_auto.sensor_width = 36.0
cam_auto.clip_end = 3164.95
ob_auto_camera = bpy.data.objects.new('AutoCamera', cam_auto)
scene.collection.objects.link(ob_auto_camera)
ob_auto_camera.location = (180.438, -332.189, 143.763)
ob_auto_camera.rotation_euler = (1.09748, -7.21219e-08, 0.694738)
scene.camera = ob_auto_camera
light_auto_sun = bpy.data.lights.new('AutoSun', 'SUN')
light_auto_sun.energy = 3.0
light_auto_sun.angle = 0.0523599
ob_auto_sun = bpy.data.objects.new('AutoSun', light_auto_sun)
scene.collection.objects.link(ob_auto_sun)
ob_auto_sun.rotation_euler = (0.872665, 0.174533, 0.523599)
bpy.context.view_layer.update()

